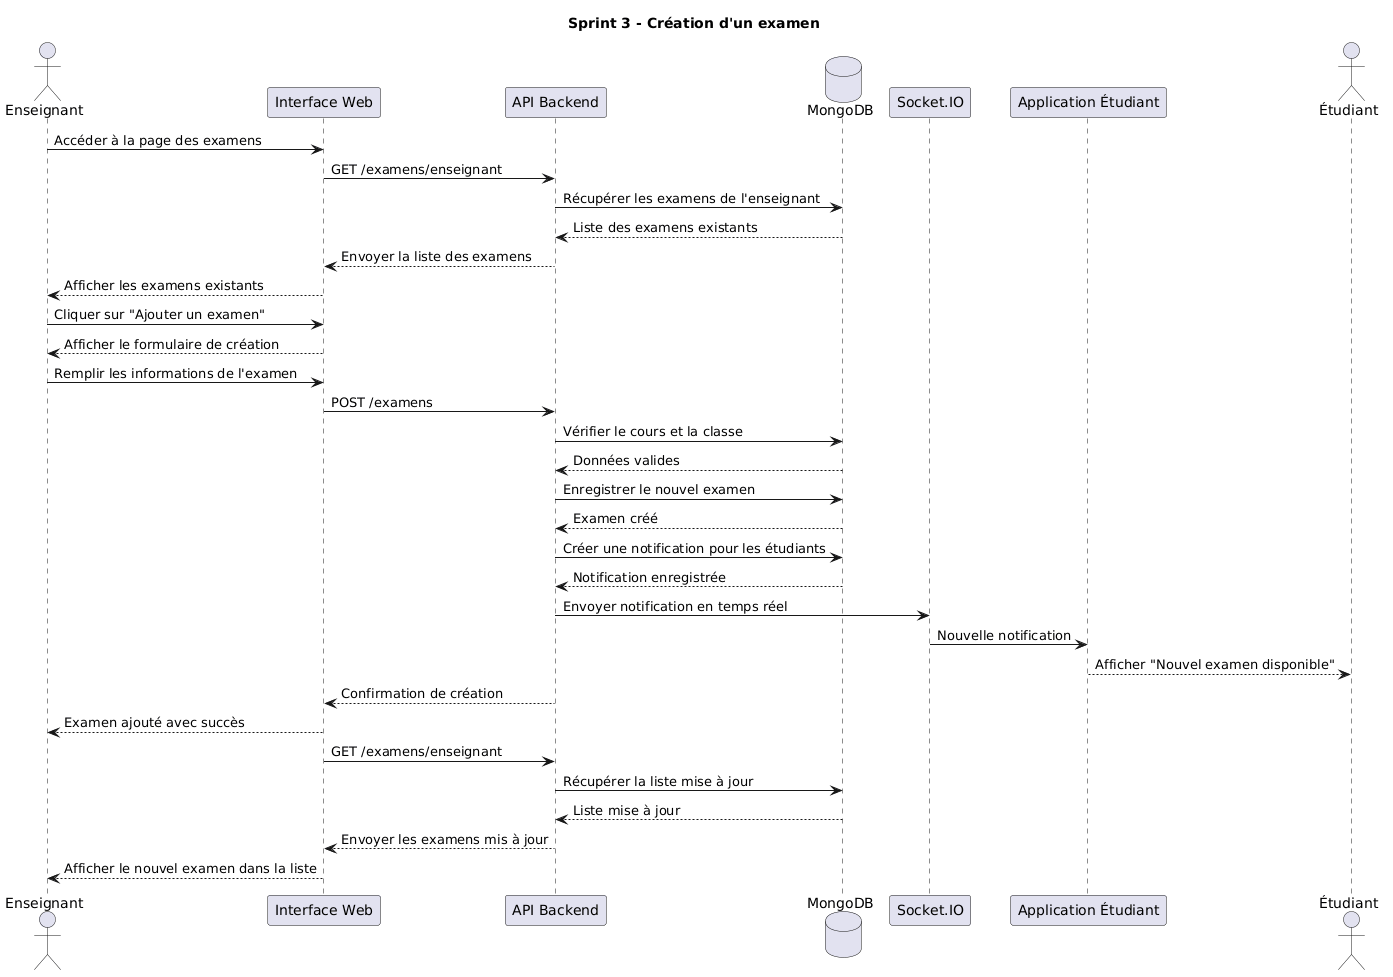

The diagram above was rendered by PlantUML. Its source (embedded in the PNG):
@startuml
title Sprint 3 - Création d'un examen

actor "Enseignant" as Ens
participant "Interface Web" as UI
participant "API Backend" as API
database "MongoDB" as DB
participant "Socket.IO" as Socket
participant "Application Étudiant" as App
actor "Étudiant" as Etu

Ens -> UI : Accéder à la page des examens
UI -> API : GET /examens/enseignant
API -> DB : Récupérer les examens de l'enseignant
DB --> API : Liste des examens existants
API --> UI : Envoyer la liste des examens
UI --> Ens : Afficher les examens existants

Ens -> UI : Cliquer sur "Ajouter un examen"
UI --> Ens : Afficher le formulaire de création

Ens -> UI : Remplir les informations de l'examen
UI -> API : POST /examens
API -> DB : Vérifier le cours et la classe
DB --> API : Données valides

API -> DB : Enregistrer le nouvel examen
DB --> API : Examen créé

API -> DB : Créer une notification pour les étudiants
DB --> API : Notification enregistrée
API -> Socket : Envoyer notification en temps réel
Socket -> App : Nouvelle notification
App --> Etu : Afficher "Nouvel examen disponible"

API --> UI : Confirmation de création
UI --> Ens : Examen ajouté avec succès

UI -> API : GET /examens/enseignant
API -> DB : Récupérer la liste mise à jour
DB --> API : Liste mise à jour
API --> UI : Envoyer les examens mis à jour
UI --> Ens : Afficher le nouvel examen dans la liste
@enduml